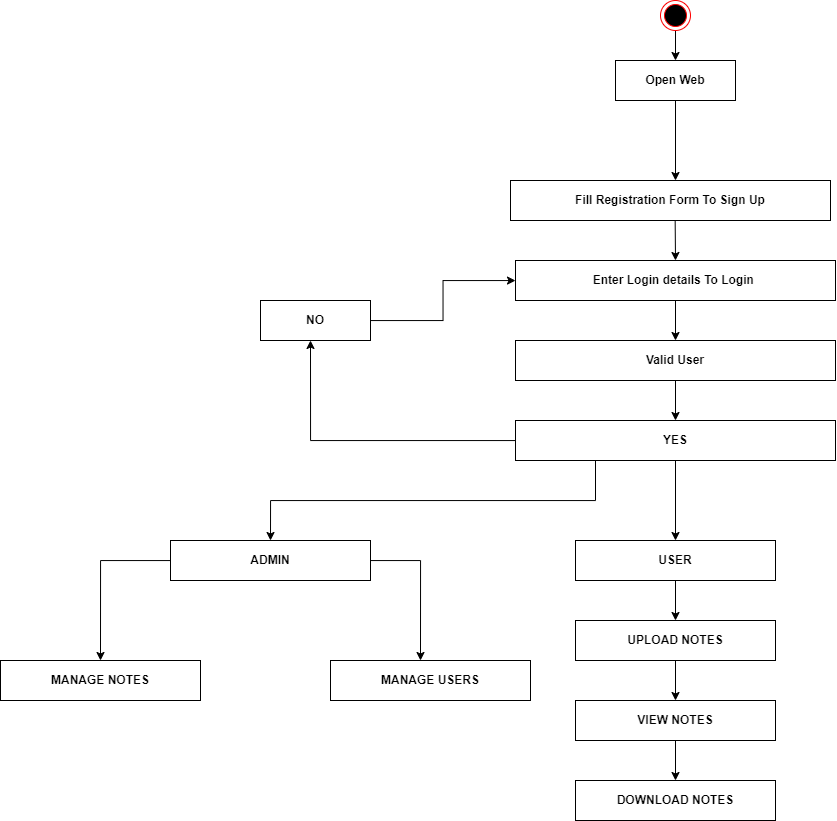

The diagram above was exported from draw.io. Its source (the exported page's mxGraphModel, read from the mxfile embedded in the PNG):
<mxGraphModel dx="2145" dy="569" grid="1" gridSize="10" guides="1" tooltips="1" connect="1" arrows="1" fold="1" page="1" pageScale="1" pageWidth="827" pageHeight="1169" math="0" shadow="0">
  <root>
    <mxCell id="0" />
    <mxCell id="1" parent="0" />
    <mxCell id="wdCnXnqI4UHPZx2u4oCy-8" style="edgeStyle=orthogonalEdgeStyle;rounded=0;orthogonalLoop=1;jettySize=auto;html=1;" edge="1" parent="1" source="wdCnXnqI4UHPZx2u4oCy-7">
      <mxGeometry relative="1" as="geometry">
        <mxPoint x="405" y="80" as="targetPoint" />
      </mxGeometry>
    </mxCell>
    <mxCell id="wdCnXnqI4UHPZx2u4oCy-7" value="" style="ellipse;html=1;shape=endState;fillColor=#000000;strokeColor=#ff0000;" vertex="1" parent="1">
      <mxGeometry x="390" y="20" width="30" height="30" as="geometry" />
    </mxCell>
    <mxCell id="wdCnXnqI4UHPZx2u4oCy-9" value="&lt;b&gt;Open Web&lt;/b&gt;" style="rounded=0;whiteSpace=wrap;html=1;" vertex="1" parent="1">
      <mxGeometry x="345" y="80" width="120" height="40" as="geometry" />
    </mxCell>
    <mxCell id="wdCnXnqI4UHPZx2u4oCy-10" value="" style="endArrow=classic;html=1;rounded=0;exitX=0.5;exitY=1;exitDx=0;exitDy=0;" edge="1" parent="1" source="wdCnXnqI4UHPZx2u4oCy-9">
      <mxGeometry width="50" height="50" relative="1" as="geometry">
        <mxPoint x="390" y="240" as="sourcePoint" />
        <mxPoint x="405" y="200" as="targetPoint" />
      </mxGeometry>
    </mxCell>
    <mxCell id="wdCnXnqI4UHPZx2u4oCy-11" value="&lt;b&gt;Fill Registration Form To Sign Up&lt;/b&gt;" style="rounded=0;whiteSpace=wrap;html=1;" vertex="1" parent="1">
      <mxGeometry x="240" y="200" width="320" height="40" as="geometry" />
    </mxCell>
    <mxCell id="wdCnXnqI4UHPZx2u4oCy-13" value="" style="endArrow=classic;html=1;rounded=0;exitX=0.5;exitY=1;exitDx=0;exitDy=0;" edge="1" parent="1">
      <mxGeometry width="50" height="50" relative="1" as="geometry">
        <mxPoint x="404.66" y="240" as="sourcePoint" />
        <mxPoint x="405" y="280" as="targetPoint" />
      </mxGeometry>
    </mxCell>
    <mxCell id="wdCnXnqI4UHPZx2u4oCy-16" style="edgeStyle=orthogonalEdgeStyle;rounded=0;orthogonalLoop=1;jettySize=auto;html=1;" edge="1" parent="1" source="wdCnXnqI4UHPZx2u4oCy-14">
      <mxGeometry relative="1" as="geometry">
        <mxPoint x="405" y="360" as="targetPoint" />
      </mxGeometry>
    </mxCell>
    <mxCell id="wdCnXnqI4UHPZx2u4oCy-14" value="&lt;b&gt;Enter Login details To Login&amp;nbsp;&lt;/b&gt;" style="rounded=0;whiteSpace=wrap;html=1;" vertex="1" parent="1">
      <mxGeometry x="245" y="280" width="320" height="40" as="geometry" />
    </mxCell>
    <mxCell id="wdCnXnqI4UHPZx2u4oCy-18" style="edgeStyle=orthogonalEdgeStyle;rounded=0;orthogonalLoop=1;jettySize=auto;html=1;" edge="1" parent="1" source="wdCnXnqI4UHPZx2u4oCy-17">
      <mxGeometry relative="1" as="geometry">
        <mxPoint x="405" y="440" as="targetPoint" />
      </mxGeometry>
    </mxCell>
    <mxCell id="wdCnXnqI4UHPZx2u4oCy-17" value="&lt;b&gt;Valid User&lt;/b&gt;" style="rounded=0;whiteSpace=wrap;html=1;" vertex="1" parent="1">
      <mxGeometry x="245" y="360" width="320" height="40" as="geometry" />
    </mxCell>
    <mxCell id="wdCnXnqI4UHPZx2u4oCy-20" style="edgeStyle=orthogonalEdgeStyle;rounded=0;orthogonalLoop=1;jettySize=auto;html=1;" edge="1" parent="1" source="wdCnXnqI4UHPZx2u4oCy-19">
      <mxGeometry relative="1" as="geometry">
        <mxPoint x="39.999999999999886" y="360" as="targetPoint" />
      </mxGeometry>
    </mxCell>
    <mxCell id="wdCnXnqI4UHPZx2u4oCy-25" style="edgeStyle=orthogonalEdgeStyle;rounded=0;orthogonalLoop=1;jettySize=auto;html=1;exitX=0.25;exitY=1;exitDx=0;exitDy=0;" edge="1" parent="1" source="wdCnXnqI4UHPZx2u4oCy-19">
      <mxGeometry relative="1" as="geometry">
        <mxPoint y="560" as="targetPoint" />
      </mxGeometry>
    </mxCell>
    <mxCell id="wdCnXnqI4UHPZx2u4oCy-27" style="edgeStyle=orthogonalEdgeStyle;rounded=0;orthogonalLoop=1;jettySize=auto;html=1;entryX=0.5;entryY=0;entryDx=0;entryDy=0;" edge="1" parent="1" source="wdCnXnqI4UHPZx2u4oCy-19" target="wdCnXnqI4UHPZx2u4oCy-24">
      <mxGeometry relative="1" as="geometry" />
    </mxCell>
    <mxCell id="wdCnXnqI4UHPZx2u4oCy-19" value="&lt;b style=&quot;border-color: var(--border-color);&quot;&gt;YES&lt;/b&gt;" style="rounded=0;whiteSpace=wrap;html=1;" vertex="1" parent="1">
      <mxGeometry x="245" y="440" width="320" height="40" as="geometry" />
    </mxCell>
    <mxCell id="wdCnXnqI4UHPZx2u4oCy-22" style="edgeStyle=orthogonalEdgeStyle;rounded=0;orthogonalLoop=1;jettySize=auto;html=1;" edge="1" parent="1" source="wdCnXnqI4UHPZx2u4oCy-21" target="wdCnXnqI4UHPZx2u4oCy-14">
      <mxGeometry relative="1" as="geometry">
        <mxPoint x="44.99999999999977" y="290" as="targetPoint" />
      </mxGeometry>
    </mxCell>
    <mxCell id="wdCnXnqI4UHPZx2u4oCy-21" value="&lt;b&gt;NO&lt;/b&gt;" style="rounded=0;whiteSpace=wrap;html=1;" vertex="1" parent="1">
      <mxGeometry x="-10" y="320" width="110" height="40" as="geometry" />
    </mxCell>
    <mxCell id="wdCnXnqI4UHPZx2u4oCy-32" style="edgeStyle=orthogonalEdgeStyle;rounded=0;orthogonalLoop=1;jettySize=auto;html=1;" edge="1" parent="1" source="wdCnXnqI4UHPZx2u4oCy-24">
      <mxGeometry relative="1" as="geometry">
        <mxPoint x="405" y="639.9999999999998" as="targetPoint" />
      </mxGeometry>
    </mxCell>
    <mxCell id="wdCnXnqI4UHPZx2u4oCy-24" value="&lt;b style=&quot;border-color: var(--border-color);&quot;&gt;USER&lt;/b&gt;" style="rounded=0;whiteSpace=wrap;html=1;" vertex="1" parent="1">
      <mxGeometry x="305" y="560" width="200" height="40" as="geometry" />
    </mxCell>
    <mxCell id="wdCnXnqI4UHPZx2u4oCy-28" style="edgeStyle=orthogonalEdgeStyle;rounded=0;orthogonalLoop=1;jettySize=auto;html=1;" edge="1" parent="1" source="wdCnXnqI4UHPZx2u4oCy-26">
      <mxGeometry relative="1" as="geometry">
        <mxPoint x="150" y="680" as="targetPoint" />
      </mxGeometry>
    </mxCell>
    <mxCell id="wdCnXnqI4UHPZx2u4oCy-29" style="edgeStyle=orthogonalEdgeStyle;rounded=0;orthogonalLoop=1;jettySize=auto;html=1;" edge="1" parent="1" source="wdCnXnqI4UHPZx2u4oCy-26">
      <mxGeometry relative="1" as="geometry">
        <mxPoint x="-170" y="680" as="targetPoint" />
      </mxGeometry>
    </mxCell>
    <mxCell id="wdCnXnqI4UHPZx2u4oCy-26" value="&lt;b&gt;ADMIN&lt;/b&gt;" style="rounded=0;whiteSpace=wrap;html=1;" vertex="1" parent="1">
      <mxGeometry x="-100" y="560" width="200" height="40" as="geometry" />
    </mxCell>
    <mxCell id="wdCnXnqI4UHPZx2u4oCy-30" value="&lt;b&gt;MANAGE NOTES&lt;/b&gt;" style="rounded=0;whiteSpace=wrap;html=1;" vertex="1" parent="1">
      <mxGeometry x="-270" y="680" width="200" height="40" as="geometry" />
    </mxCell>
    <mxCell id="wdCnXnqI4UHPZx2u4oCy-31" value="&lt;b&gt;MANAGE USERS&lt;/b&gt;" style="rounded=0;whiteSpace=wrap;html=1;" vertex="1" parent="1">
      <mxGeometry x="60" y="680" width="200" height="40" as="geometry" />
    </mxCell>
    <mxCell id="wdCnXnqI4UHPZx2u4oCy-35" style="edgeStyle=orthogonalEdgeStyle;rounded=0;orthogonalLoop=1;jettySize=auto;html=1;" edge="1" parent="1" source="wdCnXnqI4UHPZx2u4oCy-33">
      <mxGeometry relative="1" as="geometry">
        <mxPoint x="405" y="719.9999999999998" as="targetPoint" />
      </mxGeometry>
    </mxCell>
    <mxCell id="wdCnXnqI4UHPZx2u4oCy-33" value="&lt;b&gt;UPLOAD NOTES&lt;/b&gt;" style="rounded=0;whiteSpace=wrap;html=1;" vertex="1" parent="1">
      <mxGeometry x="305" y="640" width="200" height="40" as="geometry" />
    </mxCell>
    <mxCell id="wdCnXnqI4UHPZx2u4oCy-37" style="edgeStyle=orthogonalEdgeStyle;rounded=0;orthogonalLoop=1;jettySize=auto;html=1;" edge="1" parent="1" source="wdCnXnqI4UHPZx2u4oCy-36">
      <mxGeometry relative="1" as="geometry">
        <mxPoint x="405" y="799.9999999999998" as="targetPoint" />
      </mxGeometry>
    </mxCell>
    <mxCell id="wdCnXnqI4UHPZx2u4oCy-36" value="&lt;b&gt;VIEW NOTES&lt;/b&gt;" style="rounded=0;whiteSpace=wrap;html=1;" vertex="1" parent="1">
      <mxGeometry x="305" y="720" width="200" height="40" as="geometry" />
    </mxCell>
    <mxCell id="wdCnXnqI4UHPZx2u4oCy-38" value="&lt;b&gt;DOWNLOAD NOTES&lt;/b&gt;" style="rounded=0;whiteSpace=wrap;html=1;" vertex="1" parent="1">
      <mxGeometry x="305" y="800" width="200" height="40" as="geometry" />
    </mxCell>
  </root>
</mxGraphModel>